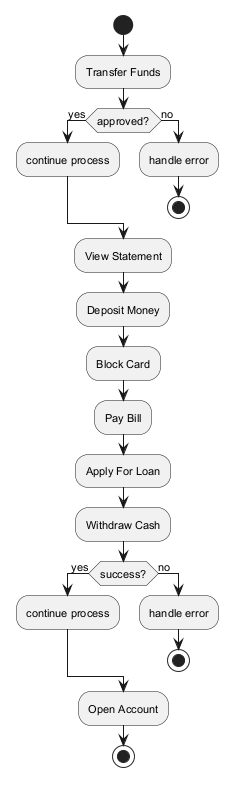

The diagram above was rendered by PlantUML. Its source (embedded in the PNG):
@startuml
skinparam backgroundColor #FFFFFF
skinparam classBackgroundColor #F1F8E9
skinparam classBorderColor #33691E
skinparam defaultFontSize 11
start
:Transfer Funds;
if (approved?) then (yes)
:continue process;
else (no)
:handle error;
stop
endif
:View Statement;
:Deposit Money;
:Block Card;
:Pay Bill;
:Apply For Loan;
:Withdraw Cash;
if (success?) then (yes)
:continue process;
else (no)
:handle error;
stop
endif
:Open Account;
stop
@enduml